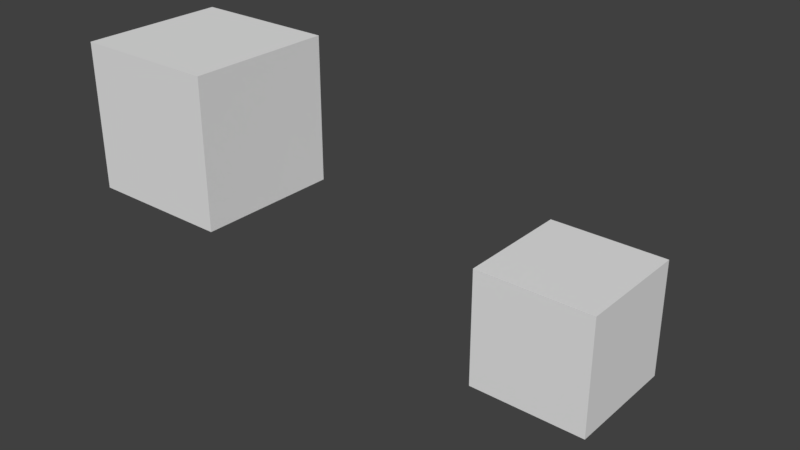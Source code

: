 # Source: animation_parented_objects.blend  (saved by Blender 2.79.0; exported with 4.5.12 LTS)
import bpy
from mathutils import Matrix  # noqa: F401  (used for matrix-valued properties, if any)

bpy.ops.wm.read_factory_settings(use_empty=True)
scene = bpy.context.scene
scene.name = 'Scene'

# ---- collections
col_collection_1 = bpy.data.collections.new('Collection 1'); scene.collection.children.link(col_collection_1)

# ---- materials (node trees are filled in below, after node groups)
mat_material = bpy.data.materials.new('Material')
mat_material.alpha_threshold = 0.0
mat_material.use_transparent_shadow = False
mat_material.roughness = 0.5
mat_material.line_color = (0.0, 0.0, 0.0, 1.0)

# ---- material node trees

# ---- world
world_world = bpy.data.worlds.new('World'); scene.world = world_world
world_world.color = (0.05088, 0.05088, 0.05088)
world_world.use_sun_shadow = False
world_world.sun_shadow_jitter_overblur = 0.0
world_world.cycles.sampling_method = 'MANUAL'

# ---- meshes
me_cube = bpy.data.meshes.new('Cube')
me_cube.from_pydata([(1.0, 1.0, -1.0), (1.0, -1.0, -1.0), (-1.0, -1.0, -1.0), (-1.0, 1.0, -1.0), (1.0, 1.0, 1.0), (1.0, -1.0, 1.0), (-1.0, -1.0, 1.0), (-1.0, 1.0, 1.0)], [], [(0, 1, 2, 3), (4, 7, 6, 5), (0, 4, 5, 1), (1, 5, 6, 2), (2, 6, 7, 3), (4, 0, 3, 7)])
me_cube.materials.append(mat_material)
me_cube.use_remesh_preserve_volume = False
me_cube.use_remesh_preserve_attributes = False
me_cube.use_mirror_vertex_groups = False
me_cube.update()
me_cube_001 = bpy.data.meshes.new('Cube.001')
me_cube_001.from_pydata([(-1.0, -1.0, -1.0), (-1.0, -1.0, 1.0), (-1.0, 1.0, -1.0), (-1.0, 1.0, 1.0), (1.0, -1.0, -1.0), (1.0, -1.0, 1.0), (1.0, 1.0, -1.0), (1.0, 1.0, 1.0)], [], [(0, 1, 3, 2), (2, 3, 7, 6), (6, 7, 5, 4), (4, 5, 1, 0), (2, 6, 4, 0), (7, 3, 1, 5)])
me_cube_001.use_remesh_preserve_volume = False
me_cube_001.use_remesh_preserve_attributes = False
me_cube_001.use_mirror_vertex_groups = False
me_cube_001.update()

# ---- objects
ob_cube = bpy.data.objects.new('Cube', me_cube)
ob_cub2 = bpy.data.objects.new('CUB2', me_cube_001)

# ---- transforms, parenting, visibility, modifiers, constraints
ob_cube.location = (0.09718, -0.7854, 1.978)
ob_cube.rotation_mode = 'QUATERNION'
ob_cube.rotation_quaternion = (1.0, 0.0, 0.0, 0.0)
ob_cube.lock_rotations_4d = False
ob_cube.empty_display_type = 'ARROWS'
ob_cube.lineart.crease_threshold = 0.0
ob_cub2.parent = ob_cube
ob_cub2.matrix_parent_inverse = Matrix(((1.0, 0.0, 0.0, 3.542), (0.0, 1.0, 0.0, 3.359), (0.0, 0.0, 1.0, -3.408), (0.0, 0.0, 0.0, 1.0)))
ob_cub2.location = (0.0, 0.0, 0.0)
ob_cub2.rotation_mode = 'QUATERNION'
ob_cub2.rotation_quaternion = (1.0, 0.0, 0.0, 0.0)
ob_cub2.lineart.crease_threshold = 0.0

# ---- collection membership
col_collection_1.objects.link(ob_cube)
col_collection_1.objects.link(ob_cub2)

# ---- scene / render settings (as saved in the file)
scene.frame_start = 1; scene.frame_end = 100; scene.frame_set(1)
scene.render.engine = 'BLENDER_EEVEE_NEXT'
scene.render.resolution_percentage = 50
scene.render.dither_intensity = 0.0
scene.cycles.use_denoising = False
scene.cycles.samples = 128
scene.cycles.sampling_pattern = 'TABULATED_SOBOL'
scene.cycles.use_adaptive_sampling = False
scene.cycles.use_light_tree = False
scene.cycles.blur_glossy = 0.0
scene.cycles.sample_clamp_indirect = 0.0
scene.view_settings.view_transform = 'Standard'
bpy.context.view_layer.update()

# ---- added for rendering (the .blend has no active camera and no usable light): camera, sun
cam_auto = bpy.data.cameras.new('AutoCamera')
cam_auto.lens = 50.0
cam_auto.sensor_width = 36.0
cam_auto.clip_end = 1000.0
ob_auto_camera = bpy.data.objects.new('AutoCamera', cam_auto)
scene.collection.objects.link(ob_auto_camera)
ob_auto_camera.location = (10.5815, -9.56167, 7.24415)
ob_auto_camera.rotation_euler = (1.09748, -7.21219e-08, 0.694738)
scene.camera = ob_auto_camera
light_auto_sun = bpy.data.lights.new('AutoSun', 'SUN')
light_auto_sun.energy = 3.0
light_auto_sun.angle = 0.0523599
ob_auto_sun = bpy.data.objects.new('AutoSun', light_auto_sun)
scene.collection.objects.link(ob_auto_sun)
ob_auto_sun.rotation_euler = (0.872665, 0.174533, 0.523599)
bpy.context.view_layer.update()
